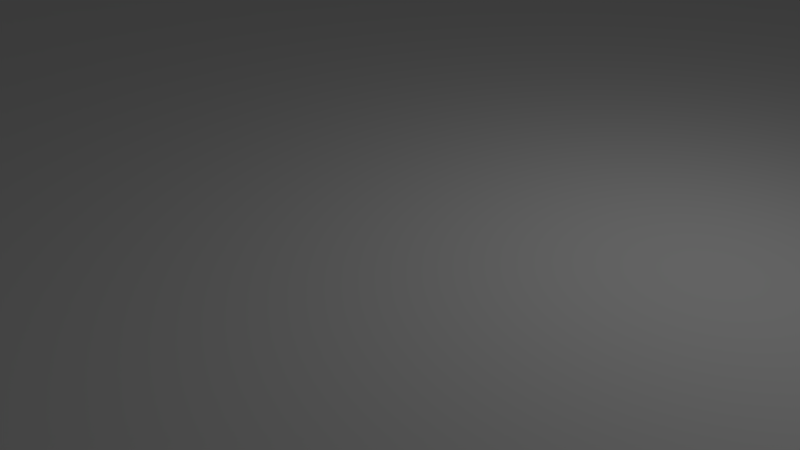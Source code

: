 # Source: chess_board.blend  (saved by Blender 2.79.0; exported with 4.5.12 LTS)
import bpy
from mathutils import Matrix  # noqa: F401  (used for matrix-valued properties, if any)

bpy.ops.wm.read_factory_settings(use_empty=True)
scene = bpy.context.scene
scene.name = 'Scene'

# ---- collections
col_collection_1 = bpy.data.collections.new('Collection 1'); scene.collection.children.link(col_collection_1)

# ---- world
world_world = bpy.data.worlds.new('World'); scene.world = world_world
world_world.color = (0.05088, 0.05088, 0.05088)
world_world.use_sun_shadow = False
world_world.sun_shadow_jitter_overblur = 0.0
world_world.cycles.sampling_method = 'MANUAL'

# ---- cameras
cam_camera = bpy.data.cameras.new('Camera')
cam_camera.clip_end = 100.0
cam_camera.lens = 35.0
cam_camera.sensor_width = 32.0
cam_camera.sensor_height = 18.0
cam_camera.ortho_scale = 7.314
cam_camera.dof.focus_distance = 0.0
cam_camera.dof.aperture_fstop = 128.0

# ---- lights
light_lamp = bpy.data.lights.new('Lamp', 'POINT')
light_lamp.transmission_factor = 0.0
light_lamp.cutoff_distance = 30.0
light_lamp.energy = 100.0
light_lamp.shadow_buffer_clip_start = 1.001
light_lamp.shadow_soft_size = 0.1
light_lamp.shadow_maximum_resolution = 0.006
light_lamp.use_absolute_resolution = True

# ---- meshes
me_plane = bpy.data.meshes.new('Plane')
me_plane.from_pydata([(-24.0, -24.0, 0.0), (24.0, -24.0, 0.0), (-24.0, 24.0, 0.0), (24.0, 24.0, 0.0), (-24.0, 18.67, 0.0), (-24.0, 13.33, 0.0), (-24.0, 8.0, 0.0), (-24.0, 2.667, 0.0), (-24.0, -2.667, 0.0), (-24.0, -8.0, 0.0), (-24.0, -13.33, 0.0), (-24.0, -18.67, 0.0), (-18.67, -24.0, 0.0), (-13.33, -24.0, 0.0), (-8.0, -24.0, 0.0), (-2.667, -24.0, 0.0), (2.667, -24.0, 0.0), (8.0, -24.0, 0.0), (13.33, -24.0, 0.0), (18.67, -24.0, 0.0), (24.0, -18.67, 0.0), (24.0, -13.33, 0.0), (24.0, -8.0, 0.0), (24.0, -2.667, 0.0), (24.0, 2.667, 0.0), (24.0, 8.0, 0.0), (24.0, 13.33, 0.0), (24.0, 18.67, 0.0), (18.67, 24.0, 0.0), (13.33, 24.0, 0.0), (8.0, 24.0, 0.0), (2.667, 24.0, 0.0), (-2.667, 24.0, 0.0), (-8.0, 24.0, 0.0), (-13.33, 24.0, 0.0), (-18.67, 24.0, 0.0), (-18.67, -18.67, 0.0), (-18.67, -13.33, 0.0), (-18.67, -8.0, 0.0), (-18.67, -2.667, 0.0), (-18.67, 2.667, 0.0), (-18.67, 8.0, 0.0), (-18.67, 13.33, 0.0), (-18.67, 18.67, 0.0), (-13.33, -18.67, 0.0), (-13.33, -13.33, 0.0), (-13.33, -8.0, 0.0), (-13.33, -2.667, 0.0), (-13.33, 2.667, 0.0), (-13.33, 8.0, 0.0), (-13.33, 13.33, 0.0), (-13.33, 18.67, 0.0), (-8.0, -18.67, 0.0), (-8.0, -13.33, 0.0), (-8.0, -8.0, 0.0), (-8.0, -2.667, 0.0), (-8.0, 2.667, 0.0), (-8.0, 8.0, 0.0), (-8.0, 13.33, 0.0), (-8.0, 18.67, 0.0), (-2.667, -18.67, 0.0), (-2.667, -13.33, 0.0), (-2.667, -8.0, 0.0), (-2.667, -2.667, 0.0), (-2.667, 2.667, 0.0), (-2.667, 8.0, 0.0), (-2.667, 13.33, 0.0), (-2.667, 18.67, 0.0), (2.667, -18.67, 0.0), (2.667, -13.33, 0.0), (2.667, -8.0, 0.0), (2.667, -2.667, 0.0), (2.667, 2.667, 0.0), (2.667, 8.0, 0.0), (2.667, 13.33, 0.0), (2.667, 18.67, 0.0), (8.0, -18.67, 0.0), (8.0, -13.33, 0.0), (8.0, -8.0, 0.0), (8.0, -2.667, 0.0), (8.0, 2.667, 0.0), (8.0, 8.0, 0.0), (8.0, 13.33, 0.0), (8.0, 18.67, 0.0), (13.33, -18.67, 0.0), (13.33, -13.33, 0.0), (13.33, -8.0, 0.0), (13.33, -2.667, 0.0), (13.33, 2.667, 0.0), (13.33, 8.0, 0.0), (13.33, 13.33, 0.0), (13.33, 18.67, 0.0), (18.67, -18.67, 0.0), (18.67, -13.33, 0.0), (18.67, -8.0, 0.0), (18.67, -2.667, 0.0), (18.67, 2.667, 0.0), (18.67, 8.0, 0.0), (18.67, 13.33, 0.0), (18.67, 18.67, 0.0), (5.213, -19.02, 0.0), (5.213, -19.02, 9.0), (5.652, -19.06, 0.0), (5.652, -19.06, 9.0), (6.074, -19.19, 0.0), (6.074, -19.19, 9.0), (6.463, -19.4, 0.0), (6.463, -19.4, 9.0), (6.804, -19.68, 0.0), (6.804, -19.68, 9.0), (7.084, -20.02, 0.0), (7.084, -20.02, 9.0), (7.292, -20.41, 0.0), (7.292, -20.41, 9.0), (7.42, -20.83, 0.0), (7.42, -20.83, 9.0), (7.463, -21.27, 0.0), (7.463, -21.27, 9.0), (7.42, -21.71, 0.0), (7.42, -21.71, 9.0), (7.292, -22.13, 0.0), (7.292, -22.13, 9.0), (7.084, -22.52, 0.0), (7.084, -22.52, 9.0), (6.804, -22.86, 0.0), (6.804, -22.86, 9.0), (6.463, -23.14, 0.0), (6.463, -23.14, 9.0), (6.074, -23.35, 0.0), (6.074, -23.35, 9.0), (5.652, -23.48, 0.0), (5.652, -23.48, 9.0), (5.213, -23.52, 0.0), (5.213, -23.52, 9.0), (4.774, -23.48, 0.0), (4.774, -23.48, 9.0), (4.352, -23.35, 0.0), (4.352, -23.35, 9.0), (3.963, -23.14, 0.0), (3.963, -23.14, 9.0), (3.622, -22.86, 0.0), (3.622, -22.86, 9.0), (3.342, -22.52, 0.0), (3.342, -22.52, 9.0), (3.134, -22.13, 0.0), (3.134, -22.13, 9.0), (3.006, -21.71, 0.0), (3.006, -21.71, 9.0), (2.963, -21.27, 0.0), (2.963, -21.27, 9.0), (3.006, -20.83, 0.0), (3.006, -20.83, 9.0), (3.134, -20.41, 0.0), (3.134, -20.41, 9.0), (3.342, -20.02, 0.0), (3.342, -20.02, 9.0), (3.622, -19.68, 0.0), (3.622, -19.68, 9.0), (3.963, -19.4, 0.0), (3.963, -19.4, 9.0), (4.352, -19.19, 0.0), (4.352, -19.19, 9.0), (4.774, -19.06, 0.0), (4.774, -19.06, 9.0)], [], [(99, 27, 3, 28), (4, 43, 35, 2), (43, 51, 34, 35), (51, 59, 33, 34), (59, 67, 32, 33), (67, 75, 31, 32), (75, 83, 30, 31), (83, 91, 29, 30), (91, 99, 28, 29), (0, 12, 36, 11), (11, 36, 37, 10), (10, 37, 38, 9), (9, 38, 39, 8), (8, 39, 40, 7), (7, 40, 41, 6), (6, 41, 42, 5), (5, 42, 43, 4), (12, 13, 44, 36), (36, 44, 45, 37), (37, 45, 46, 38), (38, 46, 47, 39), (39, 47, 48, 40), (40, 48, 49, 41), (41, 49, 50, 42), (42, 50, 51, 43), (13, 14, 52, 44), (44, 52, 53, 45), (45, 53, 54, 46), (46, 54, 55, 47), (47, 55, 56, 48), (48, 56, 57, 49), (49, 57, 58, 50), (50, 58, 59, 51), (14, 15, 60, 52), (52, 60, 61, 53), (53, 61, 62, 54), (54, 62, 63, 55), (55, 63, 64, 56), (56, 64, 65, 57), (57, 65, 66, 58), (58, 66, 67, 59), (15, 16, 68, 60), (60, 68, 69, 61), (61, 69, 70, 62), (62, 70, 71, 63), (63, 71, 72, 64), (64, 72, 73, 65), (65, 73, 74, 66), (66, 74, 75, 67), (16, 17, 76, 68), (68, 76, 77, 69), (69, 77, 78, 70), (70, 78, 79, 71), (71, 79, 80, 72), (72, 80, 81, 73), (73, 81, 82, 74), (74, 82, 83, 75), (17, 18, 84, 76), (76, 84, 85, 77), (77, 85, 86, 78), (78, 86, 87, 79), (79, 87, 88, 80), (80, 88, 89, 81), (81, 89, 90, 82), (82, 90, 91, 83), (18, 19, 92, 84), (84, 92, 93, 85), (85, 93, 94, 86), (86, 94, 95, 87), (87, 95, 96, 88), (88, 96, 97, 89), (89, 97, 98, 90), (90, 98, 99, 91), (19, 1, 20, 92), (92, 20, 21, 93), (93, 21, 22, 94), (94, 22, 23, 95), (95, 23, 24, 96), (96, 24, 25, 97), (97, 25, 26, 98), (98, 26, 27, 99), (100, 101, 103, 102), (102, 103, 105, 104), (104, 105, 107, 106), (106, 107, 109, 108), (108, 109, 111, 110), (110, 111, 113, 112), (112, 113, 115, 114), (114, 115, 117, 116), (116, 117, 119, 118), (118, 119, 121, 120), (120, 121, 123, 122), (122, 123, 125, 124), (124, 125, 127, 126), (126, 127, 129, 128), (128, 129, 131, 130), (130, 131, 133, 132), (132, 133, 135, 134), (134, 135, 137, 136), (136, 137, 139, 138), (138, 139, 141, 140), (140, 141, 143, 142), (142, 143, 145, 144), (144, 145, 147, 146), (146, 147, 149, 148), (148, 149, 151, 150), (150, 151, 153, 152), (152, 153, 155, 154), (154, 155, 157, 156), (156, 157, 159, 158), (158, 159, 161, 160), (103, 101, 163, 161, 159, 157, 155, 153, 151, 149, 147, 145, 143, 141, 139, 137, 135, 133, 131, 129, 127, 125, 123, 121, 119, 117, 115, 113, 111, 109, 107, 105), (160, 161, 163, 162), (162, 163, 101, 100), (100, 102, 104, 106, 108, 110, 112, 114, 116, 118, 120, 122, 124, 126, 128, 130, 132, 134, 136, 138, 140, 142, 144, 146, 148, 150, 152, 154, 156, 158, 160, 162)])
me_plane.use_remesh_preserve_volume = False
me_plane.use_remesh_preserve_attributes = False
me_plane.use_mirror_vertex_groups = False
me_plane.update()

# ---- objects
ob_plane = bpy.data.objects.new('Plane', me_plane)
ob_lamp = bpy.data.objects.new('Lamp', light_lamp)
ob_camera = bpy.data.objects.new('Camera', cam_camera)

# ---- transforms, parenting, visibility, modifiers, constraints
ob_plane.location = (0.365, -0.1226, 1.0)
ob_plane.lineart.crease_threshold = 0.0
ob_lamp.location = (4.076, 1.005, 5.904)
ob_lamp.rotation_euler = (0.6503, 0.05522, 1.866)
ob_lamp.lock_rotations_4d = False
ob_lamp.empty_display_type = 'ARROWS'
ob_lamp.color = (0.0, 0.0, 0.0, 0.0)
ob_lamp.lineart.crease_threshold = 0.0
ob_camera.location = (7.481, -6.508, 5.344)
ob_camera.rotation_euler = (1.109, 0.0, 0.8149)
ob_camera.lock_rotations_4d = False
ob_camera.empty_display_type = 'ARROWS'
ob_camera.color = (0.0, 0.0, 0.0, 0.0)
ob_camera.display_type = 'WIRE'
ob_camera.lineart.crease_threshold = 0.0

# ---- collection membership
col_collection_1.objects.link(ob_plane)
col_collection_1.objects.link(ob_lamp)
col_collection_1.objects.link(ob_camera)

# ---- scene / render settings (as saved in the file)
scene.camera = ob_camera
scene.frame_start = 1; scene.frame_end = 250; scene.frame_set(1)
scene.render.engine = 'BLENDER_EEVEE_NEXT'
scene.render.resolution_percentage = 50
scene.render.dither_intensity = 0.0
scene.cycles.use_denoising = False
scene.cycles.samples = 128
scene.cycles.sampling_pattern = 'TABULATED_SOBOL'
scene.cycles.use_adaptive_sampling = False
scene.cycles.use_light_tree = False
scene.cycles.blur_glossy = 0.0
scene.cycles.sample_clamp_indirect = 0.0
scene.view_settings.view_transform = 'Standard'
bpy.context.view_layer.update()
